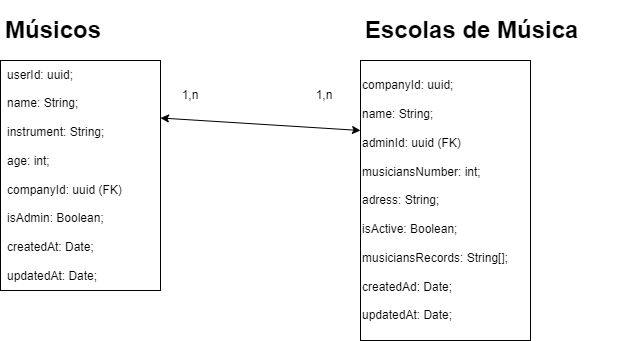

The diagram above was exported from draw.io. Its source (the exported page's mxGraphModel, read from the mxfile embedded in the PNG):
<mxGraphModel dx="1038" dy="543" grid="1" gridSize="10" guides="1" tooltips="1" connect="1" arrows="1" fold="1" page="1" pageScale="1" pageWidth="827" pageHeight="1169" math="0" shadow="0">
  <root>
    <mxCell id="0" />
    <mxCell id="1" parent="0" />
    <mxCell id="J6HqE-2pGK6x8qacCJax-1" value="" style="rounded=0;whiteSpace=wrap;html=1;" parent="1" vertex="1">
      <mxGeometry x="120" y="120" width="160" height="230" as="geometry" />
    </mxCell>
    <mxCell id="J6HqE-2pGK6x8qacCJax-2" value="" style="rounded=0;whiteSpace=wrap;html=1;" parent="1" vertex="1">
      <mxGeometry x="480" y="120" width="170" height="280" as="geometry" />
    </mxCell>
    <mxCell id="J6HqE-2pGK6x8qacCJax-4" value="&lt;h1&gt;Músicos&lt;/h1&gt;" style="text;html=1;strokeColor=none;fillColor=none;spacing=5;spacingTop=-20;whiteSpace=wrap;overflow=hidden;rounded=0;" parent="1" vertex="1">
      <mxGeometry x="120" y="70" width="190" height="40" as="geometry" />
    </mxCell>
    <mxCell id="J6HqE-2pGK6x8qacCJax-5" value="&lt;h1&gt;Escolas de Música&lt;/h1&gt;" style="text;html=1;strokeColor=none;fillColor=none;spacing=5;spacingTop=-20;whiteSpace=wrap;overflow=hidden;rounded=0;" parent="1" vertex="1">
      <mxGeometry x="480" y="70" width="270" height="40" as="geometry" />
    </mxCell>
    <mxCell id="J6HqE-2pGK6x8qacCJax-6" value="userId: uuid;&lt;br&gt;&lt;br&gt;name: String;&lt;br&gt;&lt;br&gt;instrument: String;&lt;br&gt;&lt;br&gt;age: int;&lt;br&gt;&lt;br&gt;companyId: uuid (FK)&lt;br&gt;&lt;br&gt;isAdmin: Boolean;&lt;br&gt;&lt;br&gt;createdAt: Date;&lt;br&gt;&lt;br&gt;updatedAt: Date;" style="text;strokeColor=none;fillColor=none;html=1;whiteSpace=wrap;verticalAlign=middle;overflow=hidden;" parent="1" vertex="1">
      <mxGeometry x="125" y="120" width="135" height="230" as="geometry" />
    </mxCell>
    <mxCell id="J6HqE-2pGK6x8qacCJax-12" value="companyId: uuid;&lt;br&gt;&lt;br&gt;name: String;&lt;br&gt;&lt;br&gt;adminId: uuid (FK)&lt;br&gt;&lt;br&gt;musiciansNumber: int;&lt;br&gt;&lt;br&gt;adress: String;&lt;br&gt;&lt;br&gt;isActive: Boolean;&lt;br&gt;&lt;br&gt;musiciansRecords: String[];&lt;br&gt;&lt;br&gt;createdAd: Date;&lt;br&gt;&lt;br&gt;updatedAt: Date;" style="text;strokeColor=none;fillColor=none;html=1;whiteSpace=wrap;verticalAlign=middle;overflow=hidden;" parent="1" vertex="1">
      <mxGeometry x="480" y="120" width="180" height="280" as="geometry" />
    </mxCell>
    <mxCell id="J6HqE-2pGK6x8qacCJax-13" value="" style="endArrow=classic;startArrow=classic;html=1;rounded=0;entryX=0;entryY=0.25;entryDx=0;entryDy=0;exitX=1;exitY=0.25;exitDx=0;exitDy=0;" parent="1" source="J6HqE-2pGK6x8qacCJax-1" target="J6HqE-2pGK6x8qacCJax-2" edge="1">
      <mxGeometry width="50" height="50" relative="1" as="geometry">
        <mxPoint x="350" y="210" as="sourcePoint" />
        <mxPoint x="400" y="160" as="targetPoint" />
        <Array as="points" />
      </mxGeometry>
    </mxCell>
    <mxCell id="J6HqE-2pGK6x8qacCJax-15" value="1,n" style="text;html=1;strokeColor=none;fillColor=none;align=center;verticalAlign=middle;whiteSpace=wrap;rounded=0;" parent="1" vertex="1">
      <mxGeometry x="280" y="140" width="60" height="30" as="geometry" />
    </mxCell>
    <mxCell id="J6HqE-2pGK6x8qacCJax-16" value="1,n" style="text;html=1;strokeColor=none;fillColor=none;align=center;verticalAlign=middle;whiteSpace=wrap;rounded=0;" parent="1" vertex="1">
      <mxGeometry x="414" y="140" width="60" height="30" as="geometry" />
    </mxCell>
  </root>
</mxGraphModel>